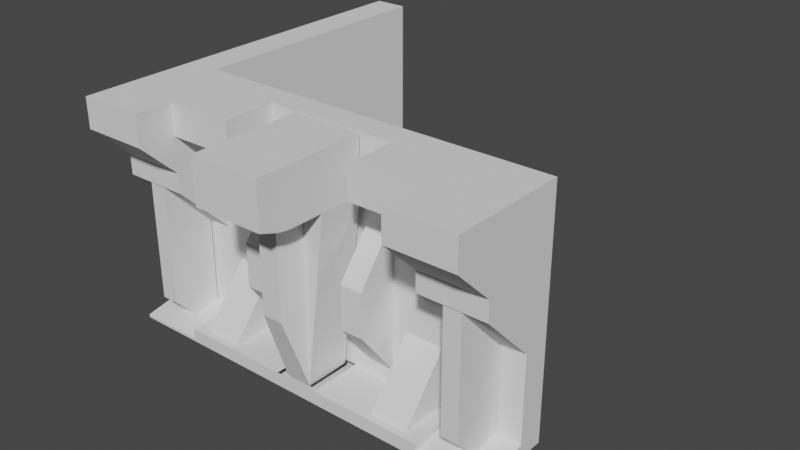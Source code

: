 # Source: stena_robL.blend  (saved by Blender 3.4.6; exported with 4.5.12 LTS)
import bpy
from mathutils import Matrix  # noqa: F401  (used for matrix-valued properties, if any)

bpy.ops.wm.read_factory_settings(use_empty=True)
scene = bpy.context.scene
scene.name = 'Scene'

# ---- collections
col_collection = bpy.data.collections.new('Collection'); scene.collection.children.link(col_collection)

# ---- world
world_world = bpy.data.worlds.new('World'); scene.world = world_world
world_world.use_nodes = True; world_world.node_tree.nodes.clear()
_N = world_world.node_tree.nodes; _L = world_world.node_tree.links
n0 = _N.new('ShaderNodeOutputWorld'); n0.name = 'World Output'; n0.location = (300, 300)
n1 = _N.new('ShaderNodeBackground'); n1.name = 'Background'; n1.location = (10, 300)
n1.inputs[0].default_value = (0.05088, 0.05088, 0.05088, 1.0)
_L.new(n1.outputs[0], n0.inputs[0])
n0.is_active_output = True
world_world.color = (0.05088, 0.05088, 0.05088)
world_world.use_sun_shadow = False
world_world.sun_shadow_jitter_overblur = 0.0

# ---- meshes
me_cube_155 = bpy.data.meshes.new('Cube.155')
me_cube_155.from_pydata([(1.0, 1.286, 1.0), (1.0, 1.286, -1.0), (-1.0, 1.286, 1.0), (-1.0, 1.286, -1.0), (0.3333, 1.286, -1.0), (-0.3333, 1.286, -1.0), (-0.3333, 1.286, 1.0), (0.3333, 1.286, 1.0), (-0.3333, 1.0, -1.0), (-1.0, 1.0, -1.0), (1.0, 1.0, 1.0), (1.0, 1.0, -1.0), (-1.0, 1.0, 1.0), (0.3333, 1.0, 1.0), (0.3333, 1.0, -1.0), (-0.3333, 1.0, 1.0), (0.3333, 1.286, 12.0), (1.0, 1.286, 12.0), (-1.0, 1.286, 12.0), (-0.3333, 1.286, 12.0), (0.3333, 1.0, 12.0), (1.0, 1.0, 12.0), (-1.0, 1.0, 12.0), (-0.3333, 1.0, 12.0), (-0.6667, 1.0, -1.0), (1.0, 1.0, 0.0), (-1.0, 1.0, 0.0), (0.6667, 1.0, 1.0), (0.6667, 1.0, -1.0), (-0.6667, 1.0, 1.0), (-0.4052, 0.9281, 0.0), (0.4052, 0.9281, 0.0), (0.3333, 1.0, 6.5), (-0.3333, 1.0, 6.5), (0.6667, 1.0, 12.0), (-0.6667, 1.0, 12.0), (-1.0, 1.0, 6.5), (1.0, 1.0, 6.5), (-0.6667, 1.0, 6.5), (0.6667, 1.0, 6.5), (-0.5948, 0.9281, 0.0), (0.5948, 0.9281, 0.0), (0.6667, 1.0, 1.0), (1.0, 1.0, 1.0), (0.6667, 1.0, 12.0), (1.0, 1.0, 12.0), (-1.0, 1.0, 6.5), (-1.0, 1.0, 1.0), (1.0, 1.0, 6.5), (-0.6667, 1.0, 1.0), (-1.0, 1.0, 12.0), (-0.6667, 1.0, 12.0), (-0.6667, 1.0, 6.5), (0.6667, 1.0, 6.5), (-0.6667, 0.4286, -1.0), (-1.0, 0.4286, -1.0), (1.0, 0.4286, -1.0), (0.6667, 0.4286, -1.0), (0.6667, 0.4286, 12.0), (1.0, 0.4286, 12.0), (-1.0, 0.4286, 12.0), (-0.6667, 0.4286, 12.0), (0.8766, 0.9826, 6.622), (0.8766, 0.446, 10.39), (-0.8766, 0.446, 10.39), (-0.8766, 0.9826, 6.622), (-0.7901, 0.9826, 6.622), (-0.7901, 0.446, 10.39), (0.7901, 0.446, 10.39), (0.7901, 0.9826, 6.622), (1.0, 0.4286, -0.7663), (1.0, 1.0, 0.0), (-1.0, 1.0, 0.0), (-1.0, 0.4286, -0.7663), (-0.6667, 0.4286, -0.7663), (-0.6667, 1.0, 0.0), (0.6667, 1.0, 0.0), (0.6667, 0.4286, -0.7663), (-0.3333, 1.0, 1.0), (0.3333, 1.0, 1.0), (0.3333, 1.0, 6.5), (-0.3333, 1.0, 6.5), (-0.3333, 1.0, 6.5), (-0.3333, 1.0, 12.0), (0.3333, 1.0, 12.0), (0.3333, 1.0, 6.5), (-0.3333, 1.0, 1.0), (0.3333, 1.0, 1.0), (0.3333, 1.0, 6.5), (-0.3333, 1.0, 6.5), (-0.3333, 1.0, 6.5), (-0.3333, 1.0, 12.0), (0.3333, 1.0, 12.0), (0.3333, 1.0, 6.5), (-0.3333, 1.0, 1.0), (0.3333, 1.0, 1.0), (0.3333, 1.0, 6.5), (-0.3333, 1.0, 6.5), (0.1111, 1.286, -1.0), (-0.1111, 1.286, -1.0), (-0.1111, 1.286, 1.0), (0.1111, 1.286, 1.0), (0.1111, 1.0, -1.0), (-0.1111, 1.0, -1.0), (-0.1111, 1.0, 1.0), (0.1111, 1.0, 1.0), (-0.1111, 1.286, 12.0), (0.1111, 1.286, 12.0), (-0.1111, 1.0, 12.0), (0.1111, 1.0, 12.0), (-0.1111, 1.0, 6.5), (0.1111, 1.0, 6.5), (-0.06721, 0.9561, 0.0), (0.06721, 0.9561, 0.0), (-0.1111, 1.0, 1.0), (0.1111, 1.0, 1.0), (-0.1111, 1.0, 6.5), (0.1111, 1.0, 6.5), (-0.1111, 1.0, 12.0), (0.1111, 1.0, 12.0), (-0.1111, 1.0, 6.5), (0.1111, 1.0, 6.5), (-0.1111, 1.0, 1.0), (0.1111, 1.0, 1.0), (-0.1111, 1.0, 6.5), (0.1111, 1.0, 6.5), (-0.1111, 1.0, 12.0), (0.1111, 1.0, 12.0), (-0.1111, 1.0, 6.5), (0.1111, 1.0, 6.5), (-0.1111, 1.0, 1.0), (0.1111, 1.0, 1.0), (-0.1111, 1.0, 6.5), (0.1111, 1.0, 6.5), (0.6667, 0.4286, -1.0), (0.3333, 0.4286, -1.0), (-0.1111, 0.4286, -1.0), (-0.3333, 0.4286, -1.0), (-0.4052, 0.5005, 0.0), (0.4052, 0.5005, 0.0), (-0.6667, 0.4286, -1.0), (0.06721, 0.4725, 0.0), (-0.5948, 0.5005, 0.0), (0.5948, 0.5005, 0.0), (0.1111, 0.4286, -1.0), (-0.06721, 0.4725, 0.0), (-1.0, 1.0, 6.5), (-1.0, 0.4286, 10.51), (-0.6667, 0.4286, 10.51), (-0.6667, 1.0, 6.5), (0.6667, 1.0, 6.5), (0.6667, 0.4286, 10.51), (1.0, 0.4286, 10.51), (1.0, 1.0, 6.5), (-0.8766, 0.9826, 6.622), (-0.8766, 0.446, 10.39), (-0.7901, 0.446, 10.39), (-0.7901, 0.9826, 6.622), (0.7901, 0.9826, 6.622), (0.7901, 0.446, 10.39), (0.8766, 0.446, 10.39), (0.8766, 0.9826, 6.622), (-0.8766, 0.9826, 6.622), (-0.8766, 0.446, 10.39), (-0.7901, 0.446, 10.39), (-0.7901, 0.9826, 6.622), (0.7901, 0.9826, 6.622), (0.7901, 0.446, 10.39), (0.8766, 0.446, 10.39), (0.8766, 0.9826, 6.622), (-0.8766, 0.9826, -2.378), (-0.8766, 0.446, 1.39), (-0.7901, 0.446, 1.39), (-0.7901, 0.9826, -2.378), (0.7901, 0.9826, -2.378), (0.7901, 0.446, 1.39), (0.8766, 0.446, 1.39), (0.8766, 0.9826, -2.378), (0.3333, 1.286, 17.0), (1.0, 1.286, 17.0), (-1.0, 1.286, 17.0), (-0.3333, 1.286, 17.0), (0.1111, 1.286, 17.0), (0.6667, 1.0, 17.0), (1.0, 1.0, 17.0), (-0.6667, 1.0, 17.0), (-0.3333, 1.0, 17.0), (0.1111, 1.0, 17.0), (0.3333, 1.0, 17.0), (-1.0, 1.0, 17.0), (-1.0, 1.0, 17.0), (-0.6667, 1.0, 17.0), (0.6667, 1.0, 17.0), (1.0, 1.0, 17.0), (0.6667, 0.4286, 17.0), (1.0, 0.4286, 17.0), (-1.0, 0.4286, 17.0), (-0.6667, 0.4286, 17.0), (-0.1111, 1.286, 17.0), (-0.1111, 1.0, 17.0), (-0.6667, 0.4286, 17.0), (-0.3333, 0.4286, 17.0), (0.3333, 0.4286, 17.0), (0.6667, 0.4286, 17.0), (-0.6667, 0.4286, 14.64), (-0.6667, 1.0, 12.0), (-0.3333, 1.0, 12.0), (-0.3333, 0.4286, 14.64), (0.3333, 0.4286, 14.64), (0.3333, 1.0, 12.0), (0.6667, 1.0, 12.0), (0.6667, 0.4286, 14.64), (-0.3333, 1.0, 9.25), (0.2222, 1.0, 12.0), (0.3333, 1.0, 9.25), (0.2222, 1.0, 6.5), (0.2222, 1.0, 1.0), (0.3333, 1.0, 3.75), (-0.3333, 1.0, 3.75), (0.2222, 1.0, 6.5), (-0.2222, 1.0, 12.0), (-0.2222, 1.0, 6.5), (-0.2222, 1.0, 1.0), (-0.2222, 1.0, 6.5), (0.1111, 1.0, 3.75), (-0.1111, 1.0, 3.75), (0.1111, 1.0, 9.25), (-0.1111, 1.0, 9.25), (0.2222, 1.0, 9.25), (0.2222, 1.0, 3.75), (-0.2222, 1.0, 3.75), (-0.2222, 1.0, 9.25), (-1.0, 0.01933, 17.0), (1.0, 0.01933, 17.0), (0.6667, 0.01933, 17.0), (-0.6667, 0.01933, 17.0), (-1.0, 0.01933, 14.74), (-1.0, 0.4286, 12.0), (1.0, 0.4286, 12.0), (1.0, 0.01933, 14.74), (0.6667, 0.01933, 14.74), (0.6667, 0.4286, 12.0), (-0.6667, 0.4286, 12.0), (-0.6667, 0.01933, 14.74), (-0.1111, 1.0, 0.0), (0.1111, 1.0, 0.0), (-0.1111, 0.4286, 0.0), (0.1111, 0.4286, 0.0), (-0.1763, 0.9561, 13.0), (0.1763, 0.9561, 13.0), (-0.1763, 0.4725, 13.0), (0.1763, 0.4725, 13.0), (-0.1763, 0.9561, 17.0), (0.1763, 0.9561, 17.0), (-0.1763, 0.4725, 17.0), (0.1763, 0.4725, 17.0), (-0.1763, -0.2418, 17.0), (0.1763, -0.2418, 17.0), (-0.1763, 0.09818, 13.0), (0.1763, 0.09818, 13.0), (-0.1763, -0.2418, 13.64), (-0.1763, -0.02868, 13.13), (0.1763, -0.02868, 13.13), (0.1763, -0.2418, 13.64), (-0.06721, 0.4725, 0.0), (0.06721, 0.4725, 0.0), (-0.06721, 0.4725, 13.0), (0.06721, 0.4725, 13.0), (-0.05054, 0.1868, 5.612), (0.05054, 0.1868, 5.612), (-0.05054, 0.1868, 15.39), (0.05054, 0.1868, 15.39), (-0.1763, 0.9561, 17.0), (0.1763, 0.9561, 17.0), (-0.1763, 0.4725, 17.0), (0.1763, 0.4725, 17.0), (-0.1763, -0.2418, 17.0), (0.1763, -0.2418, 17.0), (-0.1763, 0.9561, 17.0), (0.1763, 0.9561, 17.0), (-0.1763, 0.4725, 17.0), (0.1763, 0.4725, 17.0), (-0.1763, -0.2418, 17.0), (0.1763, -0.2418, 17.0), (-0.8333, 1.286, -1.0), (-0.8333, 1.286, 1.0), (-0.8333, 1.286, 12.0), (-0.8333, 1.286, 17.0), (-0.8333, 4.143, -1.0), (-1.0, 4.143, -1.0), (-1.0, 4.143, 1.0), (-1.0, 4.143, 12.0), (-1.0, 4.143, 17.0), (-0.8333, 4.143, 1.0), (-0.8333, 4.143, 12.0), (-0.8333, 4.143, 17.0), (-0.9333, 1.286, 12.0), (-0.9333, 1.286, 1.0), (-0.9333, 4.143, 12.0), (-0.9333, 4.143, 1.0), (-0.3333, 0.5714, 7.322), (-0.3333, 0.5714, 8.144), (0.2222, 0.5714, 8.144), (0.3333, 0.5714, 8.144), (0.3333, 0.5714, 7.322), (0.3333, 0.5714, 6.5), (0.2222, 0.5714, 6.5), (0.2222, 0.5714, 4.856), (0.3333, 0.5714, 4.856), (0.3333, 0.5714, 5.678), (-0.3333, 0.5714, 5.678), (-0.3333, 0.5714, 6.5), (0.2222, 0.5714, 6.5), (0.3333, 0.5714, 6.5), (-0.3333, 0.5714, 6.5), (-0.3333, 0.5714, 4.856), (-0.2222, 0.5714, 8.144), (-0.2222, 0.5714, 6.5), (-0.2222, 0.5714, 4.856), (-0.2222, 0.5714, 6.5), (0.2222, 0.5714, 7.322), (0.2222, 0.5714, 5.678), (-0.2222, 0.5714, 5.678), (-0.2222, 0.5714, 7.322), (-0.3333, 1.0, 3.75), (-0.3333, 1.0, 6.5), (-0.3333, 1.0, 6.5), (-0.3333, 1.0, 9.25), (-0.3333, 0.5714, 6.5), (-0.3333, 0.5714, 5.678), (-0.3333, 0.5714, 6.5), (-0.3333, 0.5714, 7.322), (-0.6667, 1.0, 0.0), (-0.3333, 1.0, 0.0), (0.3333, 1.0, 0.0), (0.6667, 1.0, 0.0), (-0.3333, 0.4286, 0.0), (-0.6667, 0.4286, 0.0), (0.3333, 0.4286, 0.0), (0.6667, 0.4286, 0.0), (-0.5948, 1.5, 5.0), (-0.4052, 1.5, 5.0), (0.4052, 1.5, 5.0), (0.5948, 1.5, 5.0), (-0.4052, 1.072, 5.0), (-0.5948, 1.072, 5.0), (0.4052, 1.072, 5.0), (0.5948, 1.072, 5.0)], [], [(4, 1, 0, 7), (284, 5, 6, 285), (98, 4, 7, 101), (335, 27, 10, 25), (332, 29, 15, 333), (245, 105, 13, 334), (12, 2, 18, 22, 36), (99, 5, 8, 103), (285, 6, 19, 286), (0, 1, 11, 25, 10), (80, 79, 87, 88), (1, 4, 14, 28, 11), (3, 2, 12, 26, 9), (5, 284, 3, 9, 24, 8), (22, 18, 180, 189), (60, 50, 190, 196), (19, 106, 198, 181), (0, 10, 37, 21, 17), (39, 32, 20, 34), (101, 7, 16, 107), (29, 12, 47, 49), (7, 0, 17, 16), (33, 38, 35, 23), (15, 29, 38, 33), (38, 29, 49, 52), (39, 34, 44, 53), (286, 19, 181, 287), (27, 13, 32, 39), (104, 15, 78, 114), (145, 250, 266, 264), (41, 143, 347, 343), (194, 195, 233, 234), (26, 12, 29, 332), (24, 9, 55, 54), (103, 8, 137, 136), (334, 13, 27, 335), (53, 44, 58, 151, 150), (49, 47, 46, 52), (332, 24, 54, 74, 75), (43, 42, 53, 48), (36, 22, 50, 46), (27, 39, 53, 42), (12, 36, 46, 47), (37, 10, 43, 48), (10, 27, 42, 43), (21, 37, 48, 45), (35, 38, 52, 51), (17, 21, 184, 179), (26, 332, 75, 72), (335, 25, 71, 76), (52, 46, 146, 149), (48, 53, 150, 153), (28, 335, 76, 77, 57), (57, 77, 70, 56), (11, 28, 57, 56), (51, 52, 149, 148, 61), (55, 73, 74, 54), (152, 151, 58, 59), (9, 26, 72, 73, 55), (58, 194, 234, 240, 241), (46, 50, 60, 147, 146), (148, 147, 60, 61), (63, 62, 161, 160), (64, 67, 156, 155), (45, 48, 153, 152, 59), (72, 75, 74, 73), (76, 71, 70, 77), (25, 11, 56, 70, 71), (117, 80, 88, 125), (111, 32, 80, 117), (32, 13, 79, 80), (15, 33, 81, 78), (120, 82, 90, 221, 128), (88, 87, 95, 217, 96), (109, 20, 84, 119), (110, 33, 82, 120), (78, 81, 89, 86), (114, 78, 86, 122), (33, 23, 83, 82), (20, 32, 85, 84), (213, 92, 303, 302), (215, 228, 320, 306), (119, 84, 92, 213, 127), (86, 89, 97, 218, 94), (122, 86, 94, 222, 130), (84, 85, 93, 214, 92), (82, 83, 91, 212, 90), (125, 88, 96, 219, 133), (89, 124, 132, 223, 97), (124, 125, 133, 132), (87, 123, 131, 216, 95), (123, 122, 130, 131), (83, 118, 126, 220, 91), (118, 119, 127, 126), (229, 224, 133, 219), (224, 225, 132, 133), (228, 226, 127, 213), (226, 227, 126, 127), (79, 115, 123, 87), (115, 114, 122, 123), (32, 111, 121, 85), (111, 110, 120, 121), (23, 108, 118, 83), (108, 109, 119, 118), (85, 121, 129, 215, 93), (121, 120, 128, 129), (33, 110, 116, 81), (110, 111, 117, 116), (81, 116, 124, 89), (116, 117, 125, 124), (14, 102, 144, 135), (333, 244, 246, 336), (13, 105, 115, 79), (105, 104, 114, 115), (6, 100, 106, 19), (100, 101, 107, 106), (16, 17, 179, 178), (35, 51, 191, 185), (4, 98, 102, 14), (98, 99, 103, 102), (333, 15, 104, 244), (244, 104, 105, 245), (5, 99, 100, 6), (99, 98, 101, 100), (144, 247, 338, 135), (140, 337, 336, 137), (135, 338, 339, 134), (137, 336, 246, 136), (136, 246, 247, 144), (102, 103, 136, 144), (24, 332, 337, 140), (245, 334, 338, 247), (335, 28, 134, 339), (8, 24, 140, 137), (142, 40, 340, 345), (28, 14, 135, 134), (64, 65, 146, 147), (67, 64, 147, 148), (66, 67, 148, 149), (65, 66, 149, 146), (68, 69, 150, 151), (63, 68, 151, 152), (62, 63, 152, 153), (69, 62, 153, 150), (159, 160, 168, 167), (161, 158, 166, 169), (69, 68, 159, 158), (67, 66, 157, 156), (65, 64, 155, 154), (62, 69, 158, 161), (68, 63, 160, 159), (66, 65, 154, 157), (162, 163, 171, 170), (164, 165, 173, 172), (157, 154, 162, 165), (155, 156, 164, 163), (160, 161, 169, 168), (158, 159, 167, 166), (156, 157, 165, 164), (154, 155, 163, 162), (171, 172, 173, 170), (175, 176, 177, 174), (169, 166, 174, 177), (167, 168, 176, 175), (165, 162, 170, 173), (163, 164, 172, 171), (168, 169, 177, 176), (166, 167, 175, 174), (182, 178, 188, 187), (178, 179, 184, 183, 188), (180, 287, 181, 186, 185, 189), (189, 185, 191, 190), (192, 193, 195, 194), (183, 184, 193, 192), (190, 191, 197, 196), (181, 198, 199, 186), (198, 182, 187, 199), (51, 61, 197, 191), (107, 16, 178, 182), (106, 107, 182, 198), (44, 34, 183, 192), (108, 23, 186, 199), (50, 22, 189, 190), (183, 34, 210, 211, 203), (188, 183, 203, 202), (109, 108, 199, 187), (21, 45, 193, 184), (45, 59, 195, 193), (20, 109, 187, 188), (58, 44, 192, 194), (20, 188, 202, 208, 209), (35, 185, 200, 204, 205), (34, 20, 209, 210), (185, 186, 201, 200), (207, 204, 200, 201), (211, 208, 202, 203), (186, 23, 206, 207, 201), (204, 207, 206, 205), (208, 211, 210, 209), (23, 35, 205, 206), (129, 128, 227, 226), (222, 94, 315, 318), (212, 91, 301, 300), (215, 129, 226, 228), (131, 130, 225, 224), (228, 213, 302, 320), (92, 214, 304, 303), (216, 131, 224, 229), (225, 230, 223, 132), (130, 222, 230, 225), (219, 96, 313, 312), (227, 231, 220, 126), (128, 221, 231, 227), (221, 90, 314, 317), (61, 60, 237, 242), (59, 58, 241, 238), (195, 59, 238, 239, 233), (239, 240, 234, 233), (196, 197, 235, 232), (197, 61, 242, 243, 235), (243, 236, 232, 235), (240, 239, 238, 241), (236, 243, 242, 237), (60, 196, 232, 236, 237), (249, 251, 255, 253), (112, 113, 249, 248), (113, 141, 251, 249), (145, 112, 248, 250), (255, 257, 277, 275), (250, 248, 252, 254), (248, 249, 253, 252), (255, 251, 259, 262, 263, 257), (252, 253, 273, 272), (250, 254, 256, 260, 261, 258), (263, 260, 256, 257), (251, 250, 258, 259), (260, 263, 262, 261), (261, 262, 259, 258), (264, 266, 270, 268), (250, 251, 267, 266), (141, 145, 264, 265), (251, 141, 265, 267), (269, 268, 270, 271), (265, 264, 268, 269), (267, 265, 269, 271), (266, 267, 271, 270), (277, 276, 282, 283), (276, 274, 280, 282), (253, 255, 275, 273), (254, 252, 272, 274), (256, 254, 274, 276), (257, 256, 276, 277), (278, 279, 281, 280), (280, 281, 283, 282), (272, 273, 279, 278), (275, 277, 283, 281), (273, 275, 281, 279), (274, 272, 278, 280), (287, 180, 292, 295), (2, 290, 299, 297), (285, 286, 294, 293), (291, 294, 295, 292), (290, 293, 294, 291), (289, 288, 293, 290), (2, 3, 289, 290), (180, 18, 291, 292), (3, 284, 288, 289), (284, 285, 293, 288), (286, 287, 295, 294), (296, 297, 299, 298), (290, 291, 298, 299), (291, 18, 296, 298), (18, 2, 297, 296), (323, 300, 301, 316), (322, 310, 311, 319), (304, 320, 302, 303), (305, 306, 320, 304), (309, 321, 312, 313), (308, 307, 321, 309), (318, 315, 310, 322), (317, 314, 300, 323), (97, 223, 319, 311), (223, 230, 322, 319), (214, 93, 305, 304), (230, 222, 318, 322), (96, 217, 309, 313), (93, 215, 306, 305), (94, 218, 310, 315), (95, 216, 307, 308), (229, 219, 312, 321), (217, 95, 308, 309), (311, 310, 329, 330), (220, 231, 323, 316), (91, 220, 316, 301), (216, 229, 321, 307), (300, 314, 328, 331), (231, 221, 317, 323), (326, 327, 331, 328), (324, 325, 330, 329), (90, 212, 327, 326), (314, 90, 326, 328), (212, 300, 331, 327), (310, 218, 324, 329), (97, 311, 330, 325), (218, 97, 325, 324), (30, 40, 332, 333), (41, 31, 334, 335), (138, 30, 333, 336), (142, 138, 336, 337), (139, 143, 339, 338), (143, 41, 335, 339), (31, 139, 338, 334), (40, 142, 337, 332), (342, 343, 347, 346), (340, 341, 344, 345), (138, 142, 345, 344), (31, 41, 343, 342), (139, 31, 342, 346), (143, 139, 346, 347), (30, 138, 344, 341), (40, 30, 341, 340)])
_uv = me_cube_155.uv_layers.new(name='UVMap')
_uv.uv.foreach_set('vector', [0.375, 0.4167, 0.375, 0.5, 0.625, 0.5, 0.625, 0.4167, 0.375, 0.2708, 0.375, 0.3333, 0.625, 0.3333, 0.625, 0.2708, 0.375, 0.3889, 0.375, 0.4167, 0.625, 0.4167, 0.625, 0.3889, 0.5, 0.4583, 0.625, 0.4583, 0.625, 0.5, 0.5, 0.5, 0.5, 0.2917, 0.625, 0.2917, 0.625, 0.3333, 0.5, 0.3333, 0.5, 0.3889, 0.625, 0.3889, 0.625, 0.4167, 0.5, 0.4167, 0.625, 0.25, 0.625, 0.25, 0.625, 0.25, 0.625, 0.25, 0.625, 0.25, 0.375, 0.3611, 0.375, 0.3333, 0.375, 0.3333, 0.375, 0.3611, 0.625, 0.2708, 0.625, 0.3333, 0.625, 0.3333, 0.625, 0.2708, 0.625, 0.5, 0.375, 0.5, 0.375, 0.5, 0.5, 0.5, 0.625, 0.5, 0.625, 0.4167, 0.625, 0.4167, 0.625, 0.4167, 0.625, 0.4167, 0.375, 0.5, 0.375, 0.4167, 0.375, 0.4167, 0.375, 0.4583, 0.375, 0.5, 0.375, 0.25, 0.625, 0.25, 0.625, 0.25, 0.5, 0.25, 0.375, 0.25, 0.375, 0.3333, 0.375, 0.2708, 0.375, 0.25, 0.375, 0.25, 0.375, 0.2917, 0.375, 0.3333, 0.625, 0.25, 0.625, 0.25, 0.625, 0.25, 0.625, 0.25, 0.625, 0.25, 0.625, 0.25, 0.625, 0.25, 0.625, 0.25, 0.625, 0.3333, 0.625, 0.3611, 0.625, 0.3611, 0.625, 0.3333, 0.625, 0.5, 0.625, 0.5, 0.625, 0.5, 0.625, 0.5, 0.625, 0.5, 0.625, 0.4583, 0.625, 0.4167, 0.625, 0.4167, 0.625, 0.4583, 0.625, 0.3889, 0.625, 0.4167, 0.625, 0.4167, 0.625, 0.3889, 0.625, 0.2917, 0.625, 0.25, 0.625, 0.25, 0.625, 0.2917, 0.625, 0.4167, 0.625, 0.5, 0.625, 0.5, 0.625, 0.4167, 0.625, 0.3333, 0.625, 0.2917, 0.625, 0.2917, 0.625, 0.3333, 0.625, 0.3333, 0.625, 0.2917, 0.625, 0.2917, 0.625, 0.3333, 0.625, 0.2917, 0.625, 0.2917, 0.625, 0.2917, 0.625, 0.2917, 0.625, 0.4583, 0.625, 0.4583, 0.625, 0.4583, 0.625, 0.4583, 0.625, 0.2708, 0.625, 0.3333, 0.625, 0.3333, 0.625, 0.2708, 0.625, 0.4583, 0.625, 0.4167, 0.625, 0.4167, 0.625, 0.4583, 0.625, 0.3611, 0.625, 0.3333, 0.625, 0.3333, 0.625, 0.3611, 0.5, 0.3666, 0.5, 0.3666, 0.5, 0.3666, 0.5, 0.3666, 0.5, 0.4493, 0.5, 0.4493, 0.5, 0.4493, 0.5, 0.4493, 0.625, 0.4583, 0.625, 0.5, 0.625, 0.5, 0.625, 0.4583, 0.5, 0.25, 0.625, 0.25, 0.625, 0.2917, 0.5, 0.2917, 0.375, 0.2917, 0.375, 0.25, 0.375, 0.25, 0.375, 0.2917, 0.375, 0.3611, 0.375, 0.3333, 0.375, 0.3333, 0.375, 0.3611, 0.5, 0.4167, 0.625, 0.4167, 0.625, 0.4583, 0.5, 0.4583, 0.625, 0.4583, 0.625, 0.4583, 0.625, 0.4583, 0.625, 0.4583, 0.625, 0.4583, 0.625, 0.2917, 0.625, 0.25, 0.625, 0.25, 0.625, 0.2917, 0.5, 0.2917, 0.375, 0.2917, 0.375, 0.2917, 0.4042, 0.2917, 0.5, 0.2917, 0.625, 0.5, 0.625, 0.4583, 0.625, 0.4583, 0.625, 0.5, 0.625, 0.25, 0.625, 0.25, 0.625, 0.25, 0.625, 0.25, 0.625, 0.4583, 0.625, 0.4583, 0.625, 0.4583, 0.625, 0.4583, 0.625, 0.25, 0.625, 0.25, 0.625, 0.25, 0.625, 0.25, 0.625, 0.5, 0.625, 0.5, 0.625, 0.5, 0.625, 0.5, 0.625, 0.5, 0.625, 0.4583, 0.625, 0.4583, 0.625, 0.5, 0.625, 0.5, 0.625, 0.5, 0.625, 0.5, 0.625, 0.5, 0.625, 0.2917, 0.625, 0.2917, 0.625, 0.2917, 0.625, 0.2917, 0.625, 0.5, 0.625, 0.5, 0.625, 0.5, 0.625, 0.5, 0.5, 0.25, 0.5, 0.2917, 0.5, 0.2917, 0.5, 0.25, 0.5, 0.4583, 0.5, 0.5, 0.5, 0.5, 0.5, 0.4583, 0.625, 0.2917, 0.625, 0.25, 0.625, 0.25, 0.625, 0.2917, 0.625, 0.5, 0.625, 0.4583, 0.625, 0.4583, 0.625, 0.5, 0.375, 0.4583, 0.5, 0.4583, 0.5, 0.4583, 0.4042, 0.4583, 0.375, 0.4583, 0.375, 0.4583, 0.4042, 0.4583, 0.4042, 0.5, 0.375, 0.5, 0.375, 0.5, 0.375, 0.4583, 0.375, 0.4583, 0.375, 0.5, 0.625, 0.2917, 0.625, 0.2917, 0.625, 0.2917, 0.625, 0.2917, 0.625, 0.2917, 0.375, 0.25, 0.4042, 0.25, 0.4042, 0.2917, 0.375, 0.2917, 0.625, 0.5, 0.625, 0.4583, 0.625, 0.4583, 0.625, 0.5, 0.375, 0.25, 0.5, 0.25, 0.5, 0.25, 0.4042, 0.25, 0.375, 0.25, 0.625, 0.4583, 0.625, 0.4583, 0.625, 0.4583, 0.625, 0.4583, 0.625, 0.4583, 0.625, 0.25, 0.625, 0.25, 0.625, 0.25, 0.625, 0.25, 0.625, 0.25, 0.625, 0.2917, 0.625, 0.25, 0.625, 0.25, 0.625, 0.2917, 0.625, 0.4846, 0.625, 0.4846, 0.625, 0.4846, 0.625, 0.4846, 0.625, 0.2654, 0.625, 0.2762, 0.625, 0.2762, 0.625, 0.2654, 0.625, 0.5, 0.625, 0.5, 0.625, 0.5, 0.625, 0.5, 0.625, 0.5, 0.5, 0.25, 0.5, 0.2917, 0.4042, 0.2917, 0.4042, 0.25, 0.5, 0.4583, 0.5, 0.5, 0.4042, 0.5, 0.4042, 0.4583, 0.5, 0.5, 0.375, 0.5, 0.375, 0.5, 0.4042, 0.5, 0.5, 0.5, 0.625, 0.3889, 0.625, 0.4167, 0.625, 0.4167, 0.625, 0.3889, 0.625, 0.3889, 0.625, 0.4167, 0.625, 0.4167, 0.625, 0.3889, 0.625, 0.4167, 0.625, 0.4167, 0.625, 0.4167, 0.625, 0.4167, 0.625, 0.3333, 0.625, 0.3333, 0.625, 0.3333, 0.625, 0.3333, 0.625, 0.3611, 0.625, 0.3333, 0.625, 0.3333, 0.625, 0.3472, 0.625, 0.3611, 0.625, 0.4167, 0.625, 0.4167, 0.625, 0.4167, 0.625, 0.4167, 0.625, 0.4167, 0.625, 0.3889, 0.625, 0.4167, 0.625, 0.4167, 0.625, 0.3889, 0.625, 0.3611, 0.625, 0.3333, 0.625, 0.3333, 0.625, 0.3611, 0.625, 0.3333, 0.625, 0.3333, 0.625, 0.3333, 0.625, 0.3333, 0.625, 0.3611, 0.625, 0.3333, 0.625, 0.3333, 0.625, 0.3611, 0.625, 0.3333, 0.625, 0.3333, 0.625, 0.3333, 0.625, 0.3333, 0.625, 0.4167, 0.625, 0.4167, 0.625, 0.4167, 0.625, 0.4167, 0.625, 0.4028, 0.625, 0.4167, 0.625, 0.4167, 0.625, 0.4028, 0.625, 0.4028, 0.625, 0.4028, 0.625, 0.4028, 0.625, 0.4028, 0.625, 0.3889, 0.625, 0.4167, 0.625, 0.4167, 0.625, 0.4028, 0.625, 0.3889, 0.625, 0.3333, 0.625, 0.3333, 0.625, 0.3333, 0.625, 0.3333, 0.625, 0.3333, 0.625, 0.3611, 0.625, 0.3333, 0.625, 0.3333, 0.625, 0.3472, 0.625, 0.3611, 0.625, 0.4167, 0.625, 0.4167, 0.625, 0.4167, 0.625, 0.4167, 0.625, 0.4167, 0.625, 0.3333, 0.625, 0.3333, 0.625, 0.3333, 0.625, 0.3333, 0.625, 0.3333, 0.625, 0.3889, 0.625, 0.4167, 0.625, 0.4167, 0.625, 0.4028, 0.625, 0.3889, 0.625, 0.3333, 0.625, 0.3611, 0.625, 0.3611, 0.625, 0.3472, 0.625, 0.3333, 0.625, 0.3611, 0.625, 0.3889, 0.625, 0.3889, 0.625, 0.3611, 0.625, 0.4167, 0.625, 0.3889, 0.625, 0.3889, 0.625, 0.4028, 0.625, 0.4167, 0.625, 0.3889, 0.625, 0.3611, 0.625, 0.3611, 0.625, 0.3889, 0.625, 0.3333, 0.625, 0.3611, 0.625, 0.3611, 0.625, 0.3472, 0.625, 0.3333, 0.625, 0.3611, 0.625, 0.3889, 0.625, 0.3889, 0.625, 0.3611, 0.625, 0.4028, 0.625, 0.3889, 0.625, 0.3889, 0.625, 0.4028, 0.625, 0.3889, 0.625, 0.3611, 0.625, 0.3611, 0.625, 0.3889, 0.625, 0.4028, 0.625, 0.3889, 0.625, 0.3889, 0.625, 0.4028, 0.625, 0.3889, 0.625, 0.3611, 0.625, 0.3611, 0.625, 0.3889, 0.625, 0.4167, 0.625, 0.3889, 0.625, 0.3889, 0.625, 0.4167, 0.625, 0.3889, 0.625, 0.3611, 0.625, 0.3611, 0.625, 0.3889, 0.625, 0.4167, 0.625, 0.3889, 0.625, 0.3889, 0.625, 0.4167, 0.625, 0.3889, 0.625, 0.3611, 0.625, 0.3611, 0.625, 0.3889, 0.625, 0.3333, 0.625, 0.3611, 0.625, 0.3611, 0.625, 0.3333, 0.625, 0.3611, 0.625, 0.3889, 0.625, 0.3889, 0.625, 0.3611, 0.625, 0.4167, 0.625, 0.3889, 0.625, 0.3889, 0.625, 0.4028, 0.625, 0.4167, 0.625, 0.3889, 0.625, 0.3611, 0.625, 0.3611, 0.625, 0.3889, 0.625, 0.3333, 0.625, 0.3611, 0.625, 0.3611, 0.625, 0.3333, 0.625, 0.3611, 0.625, 0.3889, 0.625, 0.3889, 0.625, 0.3611, 0.625, 0.3333, 0.625, 0.3611, 0.625, 0.3611, 0.625, 0.3333, 0.625, 0.3611, 0.625, 0.3889, 0.625, 0.3889, 0.625, 0.3611, 0.375, 0.4167, 0.375, 0.3889, 0.375, 0.3889, 0.375, 0.4167, 0.5, 0.3333, 0.5, 0.3611, 0.5, 0.3611, 0.5, 0.3333, 0.625, 0.4167, 0.625, 0.3889, 0.625, 0.3889, 0.625, 0.4167, 0.625, 0.3889, 0.625, 0.3611, 0.625, 0.3611, 0.625, 0.3889, 0.625, 0.3333, 0.625, 0.3611, 0.625, 0.3611, 0.625, 0.3333, 0.625, 0.3611, 0.625, 0.3889, 0.625, 0.3889, 0.625, 0.3611, 0.625, 0.4167, 0.625, 0.5, 0.625, 0.5, 0.625, 0.4167, 0.625, 0.2917, 0.625, 0.2917, 0.625, 0.2917, 0.625, 0.2917, 0.375, 0.4167, 0.375, 0.3889, 0.375, 0.3889, 0.375, 0.4167, 0.375, 0.3889, 0.375, 0.3611, 0.375, 0.3611, 0.375, 0.3889, 0.5, 0.3333, 0.625, 0.3333, 0.625, 0.3611, 0.5, 0.3611, 0.5, 0.3611, 0.625, 0.3611, 0.625, 0.3889, 0.5, 0.3889, 0.375, 0.3333, 0.375, 0.3611, 0.625, 0.3611, 0.625, 0.3333, 0.375, 0.3611, 0.375, 0.3889, 0.625, 0.3889, 0.625, 0.3611, 0.375, 0.3889, 0.5, 0.3889, 0.5, 0.4167, 0.375, 0.4167, 0.375, 0.2917, 0.5, 0.2917, 0.5, 0.3333, 0.375, 0.3333, 0.375, 0.4167, 0.5, 0.4167, 0.5, 0.4583, 0.375, 0.4583, 0.375, 0.3333, 0.5, 0.3333, 0.5, 0.3611, 0.375, 0.3611, 0.375, 0.3611, 0.5, 0.3611, 0.5, 0.3889, 0.375, 0.3889, 0.375, 0.3889, 0.375, 0.3611, 0.375, 0.3611, 0.375, 0.3889, 0.375, 0.2917, 0.5, 0.2917, 0.5, 0.2917, 0.375, 0.2917, 0.5, 0.3889, 0.5, 0.4167, 0.5, 0.4167, 0.5, 0.3889, 0.5, 0.4583, 0.375, 0.4583, 0.375, 0.4583, 0.5, 0.4583, 0.375, 0.3333, 0.375, 0.2917, 0.375, 0.2917, 0.375, 0.3333, 0.5, 0.3007, 0.5, 0.3007, 0.5, 0.3007, 0.5, 0.3007, 0.375, 0.4583, 0.375, 0.4167, 0.375, 0.4167, 0.375, 0.4583, 0.625, 0.2654, 0.625, 0.2654, 0.625, 0.25, 0.625, 0.25, 0.625, 0.2762, 0.625, 0.2654, 0.625, 0.25, 0.625, 0.2917, 0.625, 0.2762, 0.625, 0.2762, 0.625, 0.2917, 0.625, 0.2917, 0.625, 0.2654, 0.625, 0.2762, 0.625, 0.2917, 0.625, 0.25, 0.625, 0.4738, 0.625, 0.4738, 0.625, 0.4583, 0.625, 0.4583, 0.625, 0.4846, 0.625, 0.4738, 0.625, 0.4583, 0.625, 0.5, 0.625, 0.4846, 0.625, 0.4846, 0.625, 0.5, 0.625, 0.5, 0.625, 0.4738, 0.625, 0.4846, 0.625, 0.5, 0.625, 0.4583, 0.625, 0.4738, 0.625, 0.4846, 0.625, 0.4846, 0.625, 0.4738, 0.625, 0.4846, 0.625, 0.4738, 0.625, 0.4738, 0.625, 0.4846, 0.625, 0.4738, 0.625, 0.4738, 0.625, 0.4738, 0.625, 0.4738, 0.625, 0.2762, 0.625, 0.2762, 0.625, 0.2762, 0.625, 0.2762, 0.625, 0.2654, 0.625, 0.2654, 0.625, 0.2654, 0.625, 0.2654, 0.625, 0.4846, 0.625, 0.4738, 0.625, 0.4738, 0.625, 0.4846, 0.625, 0.4738, 0.625, 0.4846, 0.625, 0.4846, 0.625, 0.4738, 0.625, 0.2762, 0.625, 0.2654, 0.625, 0.2654, 0.625, 0.2762, 0.625, 0.2654, 0.625, 0.2654, 0.625, 0.2654, 0.625, 0.2654, 0.625, 0.2762, 0.625, 0.2762, 0.625, 0.2762, 0.625, 0.2762, 0.625, 0.2762, 0.625, 0.2654, 0.625, 0.2654, 0.625, 0.2762, 0.625, 0.2654, 0.625, 0.2762, 0.625, 0.2762, 0.625, 0.2654, 0.625, 0.4846, 0.625, 0.4846, 0.625, 0.4846, 0.625, 0.4846, 0.625, 0.4738, 0.625, 0.4738, 0.625, 0.4738, 0.625, 0.4738, 0.625, 0.2762, 0.625, 0.2762, 0.625, 0.2762, 0.625, 0.2762, 0.625, 0.2654, 0.625, 0.2654, 0.625, 0.2654, 0.625, 0.2654, 0.625, 0.2654, 0.625, 0.2762, 0.625, 0.2762, 0.625, 0.2654, 0.625, 0.4738, 0.625, 0.4846, 0.625, 0.4846, 0.625, 0.4738, 0.625, 0.4846, 0.625, 0.4738, 0.625, 0.4738, 0.625, 0.4846, 0.625, 0.4738, 0.625, 0.4846, 0.625, 0.4846, 0.625, 0.4738, 0.625, 0.2762, 0.625, 0.2654, 0.625, 0.2654, 0.625, 0.2762, 0.625, 0.2654, 0.625, 0.2762, 0.625, 0.2762, 0.625, 0.2654, 0.625, 0.4846, 0.625, 0.4846, 0.625, 0.4846, 0.625, 0.4846, 0.625, 0.4738, 0.625, 0.4738, 0.625, 0.4738, 0.625, 0.4738, 0.625, 0.3889, 0.625, 0.4167, 0.625, 0.4167, 0.625, 0.3889, 0.625, 0.4167, 0.625, 0.5, 0.625, 0.5, 0.625, 0.4583, 0.625, 0.4167, 0.625, 0.25, 0.625, 0.2708, 0.625, 0.3333, 0.625, 0.3333, 0.625, 0.2917, 0.625, 0.25, 0.625, 0.25, 0.625, 0.2917, 0.625, 0.2917, 0.625, 0.25, 0.625, 0.4583, 0.625, 0.5, 0.625, 0.5, 0.625, 0.4583, 0.625, 0.4583, 0.625, 0.5, 0.625, 0.5, 0.625, 0.4583, 0.625, 0.25, 0.625, 0.2917, 0.625, 0.2917, 0.625, 0.25, 0.625, 0.3333, 0.625, 0.3611, 0.625, 0.3611, 0.625, 0.3333, 0.625, 0.3611, 0.625, 0.3889, 0.625, 0.3889, 0.625, 0.3611, 0.625, 0.2917, 0.625, 0.2917, 0.625, 0.2917, 0.625, 0.2917, 0.625, 0.3889, 0.625, 0.4167, 0.625, 0.4167, 0.625, 0.3889, 0.625, 0.3611, 0.625, 0.3889, 0.625, 0.3889, 0.625, 0.3611, 0.625, 0.4583, 0.625, 0.4583, 0.625, 0.4583, 0.625, 0.4583, 0.625, 0.3611, 0.625, 0.3333, 0.625, 0.3333, 0.625, 0.3611, 0.625, 0.25, 0.625, 0.25, 0.625, 0.25, 0.625, 0.25, 0.625, 0.4583, 0.625, 0.4583, 0.625, 0.4583, 0.625, 0.4583, 0.625, 0.4583, 0.625, 0.4167, 0.625, 0.4583, 0.625, 0.4583, 0.625, 0.4167, 0.625, 0.3889, 0.625, 0.3611, 0.625, 0.3611, 0.625, 0.3889, 0.625, 0.5, 0.625, 0.5, 0.625, 0.5, 0.625, 0.5, 0.625, 0.5, 0.625, 0.5, 0.625, 0.5, 0.625, 0.5, 0.625, 0.4167, 0.625, 0.3889, 0.625, 0.3889, 0.625, 0.4167, 0.625, 0.4583, 0.625, 0.4583, 0.625, 0.4583, 0.625, 0.4583, 0.625, 0.4167, 0.625, 0.4167, 0.625, 0.4167, 0.625, 0.4167, 0.625, 0.4167, 0.625, 0.2917, 0.625, 0.2917, 0.625, 0.2917, 0.625, 0.2917, 0.625, 0.2917, 0.625, 0.4583, 0.625, 0.4167, 0.625, 0.4167, 0.625, 0.4583, 0.625, 0.2917, 0.625, 0.3333, 0.625, 0.3333, 0.625, 0.2917, 0.625, 0.3333, 0.625, 0.2917, 0.625, 0.2917, 0.625, 0.3333, 0.625, 0.4583, 0.625, 0.4167, 0.625, 0.4167, 0.625, 0.4583, 0.625, 0.3333, 0.625, 0.3333, 0.625, 0.3333, 0.625, 0.3333, 0.625, 0.3333, 0.625, 0.2917, 0.625, 0.3333, 0.625, 0.3333, 0.625, 0.2917, 0.625, 0.4167, 0.625, 0.4583, 0.625, 0.4583, 0.625, 0.4167, 0.625, 0.3333, 0.625, 0.2917, 0.625, 0.2917, 0.625, 0.3333, 0.625, 0.3889, 0.625, 0.3611, 0.625, 0.3611, 0.625, 0.3889, 0.625, 0.3472, 0.625, 0.3333, 0.625, 0.3333, 0.625, 0.3472, 0.625, 0.3333, 0.625, 0.3333, 0.625, 0.3333, 0.625, 0.3333, 0.625, 0.4028, 0.625, 0.3889, 0.625, 0.3889, 0.625, 0.4028, 0.625, 0.3889, 0.625, 0.3611, 0.625, 0.3611, 0.625, 0.3889, 0.625, 0.4028, 0.625, 0.4028, 0.625, 0.4028, 0.625, 0.4028, 0.625, 0.4167, 0.625, 0.4167, 0.625, 0.4167, 0.625, 0.4167, 0.625, 0.4028, 0.625, 0.3889, 0.625, 0.3889, 0.625, 0.4028, 0.625, 0.3611, 0.625, 0.3472, 0.625, 0.3472, 0.625, 0.3611, 0.625, 0.3611, 0.625, 0.3472, 0.625, 0.3472, 0.625, 0.3611, 0.625, 0.4028, 0.625, 0.4167, 0.625, 0.4167, 0.625, 0.4028, 0.625, 0.3611, 0.625, 0.3472, 0.625, 0.3472, 0.625, 0.3611, 0.625, 0.3611, 0.625, 0.3472, 0.625, 0.3472, 0.625, 0.3611, 0.625, 0.3472, 0.625, 0.3333, 0.625, 0.3333, 0.625, 0.3472, 0.625, 0.2917, 0.625, 0.25, 0.625, 0.25, 0.625, 0.2917, 0.625, 0.5, 0.625, 0.4583, 0.625, 0.4583, 0.625, 0.5, 0.625, 0.5, 0.625, 0.5, 0.625, 0.5, 0.625, 0.5, 0.625, 0.5, 0.625, 0.5, 0.625, 0.4583, 0.625, 0.4583, 0.625, 0.5, 0.625, 0.25, 0.625, 0.2917, 0.625, 0.2917, 0.625, 0.25, 0.625, 0.2917, 0.625, 0.2917, 0.625, 0.2917, 0.625, 0.2917, 0.625, 0.2917, 0.625, 0.2917, 0.625, 0.25, 0.625, 0.25, 0.625, 0.2917, 0.625, 0.4583, 0.625, 0.5, 0.625, 0.5, 0.625, 0.4583, 0.625, 0.25, 0.625, 0.2917, 0.625, 0.2917, 0.625, 0.25, 0.625, 0.25, 0.625, 0.25, 0.625, 0.25, 0.625, 0.25, 0.625, 0.25, 0.5, 0.3834, 0.5, 0.3834, 0.5, 0.3834, 0.5, 0.3834, 0.5, 0.3666, 0.5, 0.3834, 0.5, 0.3834, 0.5, 0.3666, 0.5, 0.3834, 0.5, 0.3834, 0.5, 0.3834, 0.5, 0.3834, 0.5, 0.3666, 0.5, 0.3666, 0.5, 0.3666, 0.5, 0.3666, 0.5, 0.3834, 0.5, 0.3834, 0.5, 0.3834, 0.5, 0.3834, 0.5, 0.3666, 0.5, 0.3666, 0.5, 0.3666, 0.5, 0.3666, 0.5, 0.3666, 0.5, 0.3834, 0.5, 0.3834, 0.5, 0.3666, 0.5, 0.3834, 0.5, 0.3834, 0.5, 0.3834, 0.5, 0.3834, 0.5, 0.3834, 0.5, 0.3834, 0.5, 0.3666, 0.5, 0.3834, 0.5, 0.3834, 0.5, 0.3666, 0.5, 0.3666, 0.5, 0.3666, 0.5, 0.3666, 0.5, 0.3666, 0.5, 0.3666, 0.5, 0.3666, 0.5, 0.3834, 0.5, 0.3666, 0.5, 0.3666, 0.5, 0.3834, 0.5, 0.3834, 0.5, 0.3666, 0.5, 0.3666, 0.5, 0.3834, 0.5, 0.3666, 0.5, 0.3834, 0.5, 0.3834, 0.5, 0.3666, 0.5, 0.3666, 0.5, 0.3834, 0.5, 0.3834, 0.5, 0.3666, 0.5, 0.3666, 0.5, 0.3666, 0.5, 0.3666, 0.5, 0.3666, 0.5, 0.3666, 0.5, 0.3834, 0.5, 0.3834, 0.5, 0.3666, 0.0, 0.0, 0.0, 0.0, 0.0, 0.0, 0.0, 0.0, 0.5, 0.3834, 0.5, 0.3834, 0.5, 0.3834, 0.5, 0.3834, 0.5, 0.3834, 0.5, 0.3666, 0.5, 0.3666, 0.5, 0.3834, 0.0, 0.0, 0.0, 0.0, 0.0, 0.0, 0.0, 0.0, 0.5, 0.3834, 0.5, 0.3834, 0.5, 0.3834, 0.5, 0.3834, 0.5, 0.3666, 0.5, 0.3834, 0.5, 0.3834, 0.5, 0.3666, 0.5, 0.3834, 0.5, 0.3666, 0.5, 0.3666, 0.5, 0.3834, 0.5, 0.3666, 0.5, 0.3666, 0.5, 0.3666, 0.5, 0.3666, 0.5, 0.3834, 0.5, 0.3834, 0.5, 0.3834, 0.5, 0.3834, 0.5, 0.3666, 0.5, 0.3666, 0.5, 0.3666, 0.5, 0.3666, 0.5, 0.3666, 0.5, 0.3666, 0.5, 0.3666, 0.5, 0.3666, 0.5, 0.3834, 0.5, 0.3666, 0.5, 0.3666, 0.5, 0.3834, 0.5, 0.3666, 0.5, 0.3834, 0.5, 0.3834, 0.5, 0.3666, 0.5, 0.3666, 0.5, 0.3834, 0.5, 0.3834, 0.5, 0.3666, 0.5, 0.3666, 0.5, 0.3834, 0.5, 0.3834, 0.5, 0.3666, 0.5, 0.3834, 0.5, 0.3834, 0.5, 0.3834, 0.5, 0.3834, 0.5, 0.3834, 0.5, 0.3834, 0.5, 0.3834, 0.5, 0.3834, 0.5, 0.3666, 0.5, 0.3666, 0.5, 0.3666, 0.5, 0.3666, 0.625, 0.2708, 0.625, 0.25, 0.625, 0.25, 0.625, 0.2708, 0.625, 0.25, 0.625, 0.25, 0.625, 0.25, 0.625, 0.25, 0.625, 0.2708, 0.625, 0.2708, 0.625, 0.2708, 0.625, 0.2708, 0.625, 0.25, 0.625, 0.2708, 0.625, 0.2708, 0.625, 0.25, 0.625, 0.25, 0.625, 0.2708, 0.625, 0.2708, 0.625, 0.25, 0.375, 0.25, 0.375, 0.2708, 0.625, 0.2708, 0.625, 0.25, 0.625, 0.25, 0.375, 0.25, 0.375, 0.25, 0.625, 0.25, 0.625, 0.25, 0.625, 0.25, 0.625, 0.25, 0.625, 0.25, 0.375, 0.25, 0.375, 0.2708, 0.375, 0.2708, 0.375, 0.25, 0.375, 0.2708, 0.625, 0.2708, 0.625, 0.2708, 0.375, 0.2708, 0.625, 0.2708, 0.625, 0.2708, 0.625, 0.2708, 0.625, 0.2708, 0.625, 0.25, 0.625, 0.25, 0.625, 0.25, 0.625, 0.25, 0.625, 0.25, 0.625, 0.25, 0.625, 0.25, 0.625, 0.25, 0.625, 0.25, 0.625, 0.25, 0.625, 0.25, 0.625, 0.25, 0.625, 0.25, 0.625, 0.25, 0.625, 0.25, 0.625, 0.25, 0.625, 0.3472, 0.625, 0.3333, 0.625, 0.3333, 0.625, 0.3472, 0.625, 0.3472, 0.625, 0.3333, 0.625, 0.3333, 0.625, 0.3472, 0.625, 0.4167, 0.625, 0.4028, 0.625, 0.4028, 0.625, 0.4167, 0.625, 0.4167, 0.625, 0.4028, 0.625, 0.4028, 0.625, 0.4167, 0.625, 0.4167, 0.625, 0.4028, 0.625, 0.4028, 0.625, 0.4167, 0.625, 0.4167, 0.625, 0.4028, 0.625, 0.4028, 0.625, 0.4167, 0.625, 0.3472, 0.625, 0.3333, 0.625, 0.3333, 0.625, 0.3472, 0.625, 0.3472, 0.625, 0.3333, 0.625, 0.3333, 0.625, 0.3472, 0.625, 0.3333, 0.625, 0.3472, 0.625, 0.3472, 0.625, 0.3333, 0.625, 0.3472, 0.625, 0.3472, 0.625, 0.3472, 0.625, 0.3472, 0.625, 0.4167, 0.625, 0.4167, 0.625, 0.4167, 0.625, 0.4167, 0.625, 0.3472, 0.625, 0.3472, 0.625, 0.3472, 0.625, 0.3472, 0.625, 0.4167, 0.625, 0.4167, 0.625, 0.4167, 0.625, 0.4167, 0.625, 0.4167, 0.625, 0.4028, 0.625, 0.4028, 0.625, 0.4167, 0.625, 0.3333, 0.625, 0.3333, 0.625, 0.3333, 0.625, 0.3333, 0.625, 0.4167, 0.625, 0.4028, 0.625, 0.4028, 0.625, 0.4167, 0.625, 0.4028, 0.625, 0.4028, 0.625, 0.4028, 0.625, 0.4028, 0.625, 0.4167, 0.625, 0.4167, 0.625, 0.4167, 0.625, 0.4167, 0.625, 0.3333, 0.625, 0.3333, 0.625, 0.3333, 0.625, 0.3333, 0.625, 0.3472, 0.625, 0.3472, 0.625, 0.3472, 0.625, 0.3472, 0.625, 0.3333, 0.625, 0.3472, 0.625, 0.3472, 0.625, 0.3333, 0.625, 0.4028, 0.625, 0.4028, 0.625, 0.4028, 0.625, 0.4028, 0.625, 0.3333, 0.625, 0.3333, 0.625, 0.3333, 0.625, 0.3333, 0.625, 0.3472, 0.625, 0.3472, 0.625, 0.3472, 0.625, 0.3472, 0.625, 0.3333, 0.625, 0.3333, 0.625, 0.3333, 0.625, 0.3333, 0.625, 0.3333, 0.625, 0.3333, 0.625, 0.3333, 0.625, 0.3333, 0.625, 0.3333, 0.625, 0.3333, 0.625, 0.3333, 0.625, 0.3333, 0.625, 0.3333, 0.625, 0.3333, 0.625, 0.3333, 0.625, 0.3333, 0.625, 0.3333, 0.625, 0.3333, 0.625, 0.3333, 0.625, 0.3333, 0.625, 0.3333, 0.625, 0.3333, 0.625, 0.3333, 0.625, 0.3333, 0.625, 0.3333, 0.625, 0.3333, 0.625, 0.3333, 0.625, 0.3333, 0.625, 0.3333, 0.625, 0.3333, 0.625, 0.3333, 0.625, 0.3333, 0.5, 0.3243, 0.5, 0.3007, 0.5, 0.2917, 0.5, 0.3333, 0.5, 0.4493, 0.5, 0.4257, 0.5, 0.4167, 0.5, 0.4583, 0.5, 0.3243, 0.5, 0.3243, 0.5, 0.3333, 0.5, 0.3333, 0.5, 0.3007, 0.5, 0.3243, 0.5, 0.3333, 0.5, 0.2917, 0.5, 0.4257, 0.5, 0.4493, 0.5, 0.4583, 0.5, 0.4167, 0.5, 0.4493, 0.5, 0.4493, 0.5, 0.4583, 0.5, 0.4583, 0.5, 0.4257, 0.5, 0.4257, 0.5, 0.4167, 0.5, 0.4167, 0.5, 0.3007, 0.5, 0.3007, 0.5, 0.2917, 0.5, 0.2917, 0.5, 0.4257, 0.5, 0.4493, 0.5, 0.4493, 0.5, 0.4257, 0.5, 0.3007, 0.5, 0.3243, 0.5, 0.3243, 0.5, 0.3007, 0.5, 0.3243, 0.5, 0.3007, 0.5, 0.3007, 0.5, 0.3243, 0.5, 0.4257, 0.5, 0.4493, 0.5, 0.4493, 0.5, 0.4257, 0.5, 0.4257, 0.5, 0.4257, 0.5, 0.4257, 0.5, 0.4257, 0.5, 0.4493, 0.5, 0.4257, 0.5, 0.4257, 0.5, 0.4493, 0.5, 0.3243, 0.5, 0.3243, 0.5, 0.3243, 0.5, 0.3243, 0.5, 0.3007, 0.5, 0.3243, 0.5, 0.3243, 0.5, 0.3007])
me_cube_155.materials.append(None)
me_cube_155.use_mirror_vertex_groups = False
me_cube_155.update()

# ---- objects
ob_cube_005 = bpy.data.objects.new('Cube.005', me_cube_155)

# ---- transforms, parenting, visibility, modifiers, constraints
ob_cube_005.location = (12.39, -8.991, 1.017)
ob_cube_005.scale = (15.0, 7.0, 1.0)
ob_cube_005.lock_rotations_4d = False
ob_cube_005.empty_display_type = 'ARROWS'
ob_cube_005.lineart.crease_threshold = 0.0

# ---- collection membership
col_collection.objects.link(ob_cube_005)

# ---- scene / render settings (as saved in the file)
scene.frame_start = 1; scene.frame_end = 250; scene.frame_set(1)
scene.render.engine = 'BLENDER_EEVEE_NEXT'
scene.cycles.sampling_pattern = 'TABULATED_SOBOL'
scene.cycles.use_light_tree = False
scene.view_settings.view_transform = 'Filmic'
bpy.context.view_layer.update()

# ---- added for rendering (the .blend has no active camera and no usable light): camera, sun
cam_auto = bpy.data.cameras.new('AutoCamera')
cam_auto.lens = 50.0
cam_auto.sensor_width = 36.0
cam_auto.clip_end = 1000.0
ob_auto_camera = bpy.data.objects.new('AutoCamera', cam_auto)
scene.collection.objects.link(ob_auto_camera)
ob_auto_camera.location = (55.9587, -47.6204, 43.1836)
ob_auto_camera.rotation_euler = (1.09748, -7.21219e-08, 0.694738)
scene.camera = ob_auto_camera
light_auto_sun = bpy.data.lights.new('AutoSun', 'SUN')
light_auto_sun.energy = 3.0
light_auto_sun.angle = 0.0523599
ob_auto_sun = bpy.data.objects.new('AutoSun', light_auto_sun)
scene.collection.objects.link(ob_auto_sun)
ob_auto_sun.rotation_euler = (0.872665, 0.174533, 0.523599)
bpy.context.view_layer.update()
